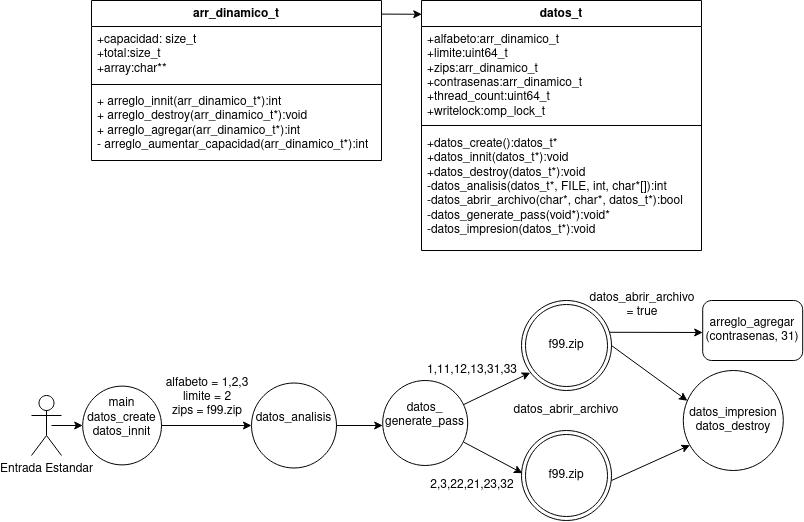

The diagram above was exported from draw.io. Its source (the exported page's mxGraphModel, read from the mxfile embedded in the PNG):
<mxGraphModel dx="2286" dy="1136" grid="1" gridSize="10" guides="1" tooltips="1" connect="1" arrows="1" fold="1" page="1" pageScale="1" pageWidth="827" pageHeight="1169" background="#FFFFFF" math="0" shadow="0">
  <root>
    <mxCell id="WIyWlLk6GJQsqaUBKTNV-0" />
    <mxCell id="WIyWlLk6GJQsqaUBKTNV-1" parent="WIyWlLk6GJQsqaUBKTNV-0" />
    <mxCell id="6418J2skKIbmzoGRaoBp-4" value="Entrada Estandar" style="shape=umlActor;verticalLabelPosition=bottom;verticalAlign=top;html=1;" parent="WIyWlLk6GJQsqaUBKTNV-1" vertex="1">
      <mxGeometry x="40" y="425" width="30" height="60" as="geometry" />
    </mxCell>
    <mxCell id="6418J2skKIbmzoGRaoBp-7" value="datos_t" style="swimlane;fontStyle=1;align=center;verticalAlign=top;childLayout=stackLayout;horizontal=1;startSize=26;horizontalStack=0;resizeParent=1;resizeParentMax=0;resizeLast=0;collapsible=1;marginBottom=0;whiteSpace=wrap;html=1;" parent="WIyWlLk6GJQsqaUBKTNV-1" vertex="1">
      <mxGeometry x="430" y="30" width="280" height="250" as="geometry">
        <mxRectangle x="350" y="10" width="80" height="30" as="alternateBounds" />
      </mxGeometry>
    </mxCell>
    <mxCell id="6418J2skKIbmzoGRaoBp-8" value="&lt;div&gt;+alfabeto:arr_dinamico_t&lt;/div&gt;&lt;div&gt;+limite:uint64_t&lt;/div&gt;&lt;div&gt;+zips:arr_dinamico_t&lt;/div&gt;&lt;div&gt;+contrasenas:arr_dinamico_t&lt;/div&gt;&lt;div&gt;+thread_count:uint64_t&lt;/div&gt;+writelock:omp_lock_t" style="text;strokeColor=none;fillColor=none;align=left;verticalAlign=top;spacingLeft=4;spacingRight=4;overflow=hidden;rotatable=0;points=[[0,0.5],[1,0.5]];portConstraint=eastwest;whiteSpace=wrap;html=1;" parent="6418J2skKIbmzoGRaoBp-7" vertex="1">
      <mxGeometry y="26" width="280" height="94" as="geometry" />
    </mxCell>
    <mxCell id="6418J2skKIbmzoGRaoBp-9" value="" style="line;strokeWidth=1;fillColor=none;align=left;verticalAlign=middle;spacingTop=-1;spacingLeft=3;spacingRight=3;rotatable=0;labelPosition=right;points=[];portConstraint=eastwest;strokeColor=inherit;" parent="6418J2skKIbmzoGRaoBp-7" vertex="1">
      <mxGeometry y="120" width="280" height="10" as="geometry" />
    </mxCell>
    <mxCell id="6418J2skKIbmzoGRaoBp-10" value="&lt;div&gt;+datos_create():datos_t*&lt;/div&gt;&lt;div&gt;+datos_innit(datos_t*):void&lt;/div&gt;&lt;div&gt;+datos_destroy(datos_t*):void&lt;/div&gt;&lt;div&gt;-datos_analisis(datos_t*, FILE, int, char*[]):int&lt;/div&gt;&lt;div&gt;-datos_abrir_archivo(char*, char*, datos_t*):bool&lt;/div&gt;&lt;div&gt;-datos_generate_pass(void*):void*&lt;/div&gt;&lt;div&gt;-datos_impresion(datos_t*):void&lt;/div&gt;&lt;div&gt;&lt;br&gt;&lt;/div&gt;" style="text;strokeColor=none;fillColor=none;align=left;verticalAlign=top;spacingLeft=4;spacingRight=4;overflow=hidden;rotatable=0;points=[[0,0.5],[1,0.5]];portConstraint=eastwest;whiteSpace=wrap;html=1;" parent="6418J2skKIbmzoGRaoBp-7" vertex="1">
      <mxGeometry y="130" width="280" height="120" as="geometry" />
    </mxCell>
    <mxCell id="6418J2skKIbmzoGRaoBp-11" value="arr_dinamico_t" style="swimlane;fontStyle=1;align=center;verticalAlign=top;childLayout=stackLayout;horizontal=1;startSize=26;horizontalStack=0;resizeParent=1;resizeParentMax=0;resizeLast=0;collapsible=1;marginBottom=0;whiteSpace=wrap;html=1;" parent="WIyWlLk6GJQsqaUBKTNV-1" vertex="1">
      <mxGeometry x="100" y="30" width="290" height="160" as="geometry">
        <mxRectangle x="40" y="60" width="120" height="30" as="alternateBounds" />
      </mxGeometry>
    </mxCell>
    <mxCell id="6418J2skKIbmzoGRaoBp-12" value="&lt;div&gt;+capacidad: size_t&lt;/div&gt;&lt;div&gt;+total:size_t&lt;/div&gt;&lt;div&gt;+array:char**&lt;br&gt;&lt;/div&gt;&lt;div&gt;&lt;br&gt;&lt;/div&gt;" style="text;strokeColor=none;fillColor=none;align=left;verticalAlign=top;spacingLeft=4;spacingRight=4;overflow=hidden;rotatable=0;points=[[0,0.5],[1,0.5]];portConstraint=eastwest;whiteSpace=wrap;html=1;" parent="6418J2skKIbmzoGRaoBp-11" vertex="1">
      <mxGeometry y="26" width="290" height="54" as="geometry" />
    </mxCell>
    <mxCell id="6418J2skKIbmzoGRaoBp-13" value="" style="line;strokeWidth=1;fillColor=none;align=left;verticalAlign=middle;spacingTop=-1;spacingLeft=3;spacingRight=3;rotatable=0;labelPosition=right;points=[];portConstraint=eastwest;strokeColor=inherit;" parent="6418J2skKIbmzoGRaoBp-11" vertex="1">
      <mxGeometry y="80" width="290" height="8" as="geometry" />
    </mxCell>
    <mxCell id="6418J2skKIbmzoGRaoBp-14" value="&lt;div&gt;+ arreglo_innit(arr_dinamico_t*):int&lt;/div&gt;&lt;div&gt;+ arreglo_destroy(arr_dinamico_t*):void&lt;/div&gt;&lt;div&gt;+ arreglo_agregar(arr_dinamico_t*):int&lt;/div&gt;&lt;div&gt;- arreglo_aumentar_capacidad(arr_dinamico_t*):int&lt;/div&gt;" style="text;strokeColor=none;fillColor=none;align=left;verticalAlign=top;spacingLeft=4;spacingRight=4;overflow=hidden;rotatable=0;points=[[0,0.5],[1,0.5]];portConstraint=eastwest;whiteSpace=wrap;html=1;" parent="6418J2skKIbmzoGRaoBp-11" vertex="1">
      <mxGeometry y="88" width="290" height="72" as="geometry" />
    </mxCell>
    <mxCell id="6418J2skKIbmzoGRaoBp-21" value="" style="endArrow=classic;html=1;rounded=0;exitX=0.999;exitY=0.085;exitDx=0;exitDy=0;exitPerimeter=0;entryX=0.001;entryY=0.055;entryDx=0;entryDy=0;entryPerimeter=0;" parent="WIyWlLk6GJQsqaUBKTNV-1" source="6418J2skKIbmzoGRaoBp-11" target="6418J2skKIbmzoGRaoBp-7" edge="1">
      <mxGeometry width="50" height="50" relative="1" as="geometry">
        <mxPoint x="400" y="40" as="sourcePoint" />
        <mxPoint x="410" y="43" as="targetPoint" />
        <Array as="points" />
      </mxGeometry>
    </mxCell>
    <mxCell id="6418J2skKIbmzoGRaoBp-22" value="&lt;div&gt;main&lt;/div&gt;&lt;div&gt;datos_create&lt;/div&gt;&lt;div&gt;datos_innit&lt;br&gt;&lt;/div&gt;&lt;div&gt;&lt;br&gt;&lt;/div&gt;" style="ellipse;whiteSpace=wrap;html=1;aspect=fixed;" parent="WIyWlLk6GJQsqaUBKTNV-1" vertex="1">
      <mxGeometry x="91.2" y="415.59999999999997" width="78.8" height="78.8" as="geometry" />
    </mxCell>
    <mxCell id="6418J2skKIbmzoGRaoBp-23" value="" style="endArrow=classic;html=1;rounded=0;exitX=1;exitY=0.5;exitDx=0;exitDy=0;" parent="WIyWlLk6GJQsqaUBKTNV-1" source="6418J2skKIbmzoGRaoBp-22" edge="1">
      <mxGeometry width="50" height="50" relative="1" as="geometry">
        <mxPoint x="250" y="455" as="sourcePoint" />
        <mxPoint x="260" y="455" as="targetPoint" />
      </mxGeometry>
    </mxCell>
    <mxCell id="6418J2skKIbmzoGRaoBp-24" value="&lt;div&gt;datos_analisis&lt;/div&gt;&lt;div&gt;&lt;br&gt;&lt;/div&gt;" style="ellipse;whiteSpace=wrap;html=1;aspect=fixed;" parent="WIyWlLk6GJQsqaUBKTNV-1" vertex="1">
      <mxGeometry x="260" y="412.5" width="85" height="85" as="geometry" />
    </mxCell>
    <mxCell id="6418J2skKIbmzoGRaoBp-25" value="" style="endArrow=classic;html=1;rounded=0;entryX=0.097;entryY=0.802;entryDx=0;entryDy=0;entryPerimeter=0;" parent="WIyWlLk6GJQsqaUBKTNV-1" source="bIbF9CrCYxVpII6gIyO3-1" target="6418J2skKIbmzoGRaoBp-28" edge="1">
      <mxGeometry width="50" height="50" relative="1" as="geometry">
        <mxPoint x="461.2" y="455" as="sourcePoint" />
        <mxPoint x="530.0000000000002" y="405" as="targetPoint" />
      </mxGeometry>
    </mxCell>
    <mxCell id="6418J2skKIbmzoGRaoBp-27" value="" style="endArrow=classic;html=1;rounded=0;entryX=0.01;entryY=0.474;entryDx=0;entryDy=0;exitX=0.953;exitY=0.725;exitDx=0;exitDy=0;exitPerimeter=0;entryPerimeter=0;" parent="WIyWlLk6GJQsqaUBKTNV-1" source="bIbF9CrCYxVpII6gIyO3-1" target="6418J2skKIbmzoGRaoBp-29" edge="1">
      <mxGeometry width="50" height="50" relative="1" as="geometry">
        <mxPoint x="461.04000000000013" y="475.24" as="sourcePoint" />
        <mxPoint x="509.99999999999994" y="510" as="targetPoint" />
      </mxGeometry>
    </mxCell>
    <mxCell id="6418J2skKIbmzoGRaoBp-28" value="&lt;div&gt;&lt;br&gt;&lt;/div&gt;&lt;div&gt;&lt;br&gt;&lt;/div&gt;" style="ellipse;shape=doubleEllipse;whiteSpace=wrap;html=1;aspect=fixed;" parent="WIyWlLk6GJQsqaUBKTNV-1" vertex="1">
      <mxGeometry x="530" y="330" width="90" height="90" as="geometry" />
    </mxCell>
    <mxCell id="6418J2skKIbmzoGRaoBp-29" value="&lt;div&gt;&lt;br&gt;&lt;/div&gt;&lt;div&gt;&lt;br&gt;&lt;/div&gt;" style="ellipse;shape=doubleEllipse;whiteSpace=wrap;html=1;aspect=fixed;" parent="WIyWlLk6GJQsqaUBKTNV-1" vertex="1">
      <mxGeometry x="530" y="460" width="90" height="90" as="geometry" />
    </mxCell>
    <mxCell id="6418J2skKIbmzoGRaoBp-33" value="&lt;div&gt;alfabeto = 1,2,3&lt;/div&gt;&lt;div&gt;limite = 2&lt;br&gt;&lt;/div&gt;&lt;div&gt;zips = f99.zip&lt;/div&gt;" style="text;html=1;strokeColor=none;fillColor=none;align=center;verticalAlign=middle;whiteSpace=wrap;rounded=0;" parent="WIyWlLk6GJQsqaUBKTNV-1" vertex="1">
      <mxGeometry x="156.2" y="412.5" width="120" height="30" as="geometry" />
    </mxCell>
    <mxCell id="6418J2skKIbmzoGRaoBp-36" value="" style="endArrow=classic;html=1;rounded=0;" parent="WIyWlLk6GJQsqaUBKTNV-1" edge="1">
      <mxGeometry width="50" height="50" relative="1" as="geometry">
        <mxPoint x="60" y="455" as="sourcePoint" />
        <mxPoint x="91.2" y="455" as="targetPoint" />
      </mxGeometry>
    </mxCell>
    <mxCell id="6418J2skKIbmzoGRaoBp-37" value="" style="endArrow=classic;html=1;rounded=0;entryX=0.041;entryY=0.303;entryDx=0;entryDy=0;entryPerimeter=0;exitX=1;exitY=0.5;exitDx=0;exitDy=0;" parent="WIyWlLk6GJQsqaUBKTNV-1" source="6418J2skKIbmzoGRaoBp-28" target="6418J2skKIbmzoGRaoBp-39" edge="1">
      <mxGeometry width="50" height="50" relative="1" as="geometry">
        <mxPoint x="621.8" y="345" as="sourcePoint" />
        <mxPoint x="701.8" y="385" as="targetPoint" />
      </mxGeometry>
    </mxCell>
    <mxCell id="6418J2skKIbmzoGRaoBp-38" value="" style="endArrow=classic;html=1;rounded=0;entryX=0.066;entryY=0.747;entryDx=0;entryDy=0;entryPerimeter=0;" parent="WIyWlLk6GJQsqaUBKTNV-1" target="6418J2skKIbmzoGRaoBp-39" edge="1">
      <mxGeometry width="50" height="50" relative="1" as="geometry">
        <mxPoint x="620" y="510" as="sourcePoint" />
        <mxPoint x="701.8000000000002" y="475.60000000000014" as="targetPoint" />
      </mxGeometry>
    </mxCell>
    <mxCell id="6418J2skKIbmzoGRaoBp-39" value="&lt;div&gt;datos_impresion&lt;/div&gt;&lt;div&gt;datos_destroy&lt;br&gt;&lt;/div&gt;" style="ellipse;whiteSpace=wrap;html=1;aspect=fixed;" parent="WIyWlLk6GJQsqaUBKTNV-1" vertex="1">
      <mxGeometry x="691.8" y="400" width="100" height="100" as="geometry" />
    </mxCell>
    <mxCell id="pTziFK5HM4Y7b2SoB1BV-14" value="" style="endArrow=classic;html=1;rounded=0;exitX=1;exitY=0.5;exitDx=0;exitDy=0;" parent="WIyWlLk6GJQsqaUBKTNV-1" source="6418J2skKIbmzoGRaoBp-24" edge="1">
      <mxGeometry width="50" height="50" relative="1" as="geometry">
        <mxPoint x="470" y="510" as="sourcePoint" />
        <mxPoint x="391.2" y="455" as="targetPoint" />
      </mxGeometry>
    </mxCell>
    <mxCell id="pTziFK5HM4Y7b2SoB1BV-21" value="&lt;div&gt;datos_abrir_archivo&lt;/div&gt;" style="text;html=1;strokeColor=none;fillColor=none;align=center;verticalAlign=middle;whiteSpace=wrap;rounded=0;" parent="WIyWlLk6GJQsqaUBKTNV-1" vertex="1">
      <mxGeometry x="515" y="425" width="120" height="30" as="geometry" />
    </mxCell>
    <mxCell id="pTziFK5HM4Y7b2SoB1BV-23" value="&lt;div&gt;f99.zip&lt;/div&gt;" style="text;html=1;strokeColor=none;fillColor=none;align=center;verticalAlign=middle;whiteSpace=wrap;rounded=0;" parent="WIyWlLk6GJQsqaUBKTNV-1" vertex="1">
      <mxGeometry x="550" y="365" width="50" height="20" as="geometry" />
    </mxCell>
    <mxCell id="pTziFK5HM4Y7b2SoB1BV-24" value="&lt;div&gt;f99.zip&lt;/div&gt;" style="text;html=1;strokeColor=none;fillColor=none;align=center;verticalAlign=middle;whiteSpace=wrap;rounded=0;" parent="WIyWlLk6GJQsqaUBKTNV-1" vertex="1">
      <mxGeometry x="550" y="495" width="50" height="20" as="geometry" />
    </mxCell>
    <mxCell id="bIbF9CrCYxVpII6gIyO3-1" value="&lt;div&gt;datos_&lt;/div&gt;&lt;div&gt;generate_pass&lt;/div&gt;&lt;div&gt;&lt;br&gt;&lt;/div&gt;" style="ellipse;whiteSpace=wrap;html=1;aspect=fixed;" parent="WIyWlLk6GJQsqaUBKTNV-1" vertex="1">
      <mxGeometry x="391.2" y="410" width="85" height="85" as="geometry" />
    </mxCell>
    <mxCell id="bIbF9CrCYxVpII6gIyO3-3" value="1,11,12,13,31,33" style="text;html=1;strokeColor=none;fillColor=none;align=center;verticalAlign=middle;whiteSpace=wrap;rounded=0;" parent="WIyWlLk6GJQsqaUBKTNV-1" vertex="1">
      <mxGeometry x="421.19999999999993" y="385" width="120" height="30" as="geometry" />
    </mxCell>
    <mxCell id="bIbF9CrCYxVpII6gIyO3-4" value="2,3,22,21,23,32" style="text;html=1;strokeColor=none;fillColor=none;align=center;verticalAlign=middle;whiteSpace=wrap;rounded=0;" parent="WIyWlLk6GJQsqaUBKTNV-1" vertex="1">
      <mxGeometry x="421.19999999999993" y="500" width="120" height="30" as="geometry" />
    </mxCell>
    <mxCell id="bIbF9CrCYxVpII6gIyO3-5" value="" style="endArrow=classic;html=1;rounded=0;exitX=0.979;exitY=0.353;exitDx=0;exitDy=0;exitPerimeter=0;" parent="WIyWlLk6GJQsqaUBKTNV-1" source="6418J2skKIbmzoGRaoBp-28" edge="1">
      <mxGeometry width="50" height="50" relative="1" as="geometry">
        <mxPoint x="621.2" y="360" as="sourcePoint" />
        <mxPoint x="711.2" y="362" as="targetPoint" />
        <Array as="points" />
      </mxGeometry>
    </mxCell>
    <mxCell id="bIbF9CrCYxVpII6gIyO3-6" value="&lt;div&gt;datos_abrir_archivo &lt;br&gt;&lt;/div&gt;&lt;div&gt;= true&lt;br&gt;&lt;/div&gt;" style="text;html=1;strokeColor=none;fillColor=none;align=center;verticalAlign=middle;whiteSpace=wrap;rounded=0;" parent="WIyWlLk6GJQsqaUBKTNV-1" vertex="1">
      <mxGeometry x="591.2" y="320" width="120" height="30" as="geometry" />
    </mxCell>
    <mxCell id="bIbF9CrCYxVpII6gIyO3-7" value="&lt;div&gt;arreglo_agregar&lt;/div&gt;&lt;div&gt;(contrasenas, 31)&lt;/div&gt;" style="rounded=1;whiteSpace=wrap;html=1;" parent="WIyWlLk6GJQsqaUBKTNV-1" vertex="1">
      <mxGeometry x="711.2" y="330" width="100" height="60" as="geometry" />
    </mxCell>
  </root>
</mxGraphModel>